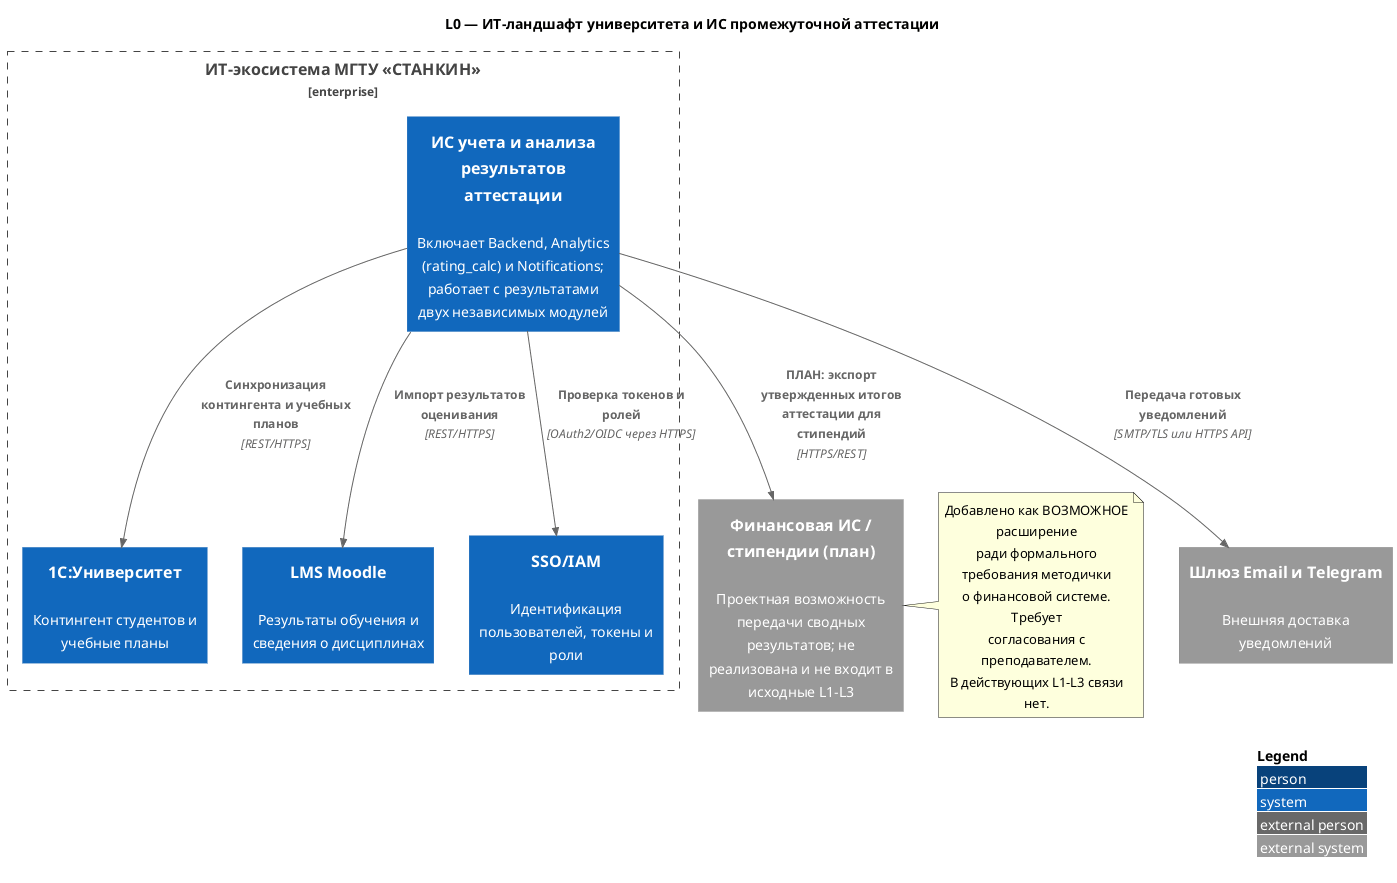

The diagram above was rendered by PlantUML. Its source (embedded in the PNG):
@startuml
!include ../../vendor/C4-PlantUML/C4_Context.puml
LAYOUT_WITH_LEGEND()
title L0 — ИТ-ландшафт университета и ИС промежуточной аттестации

Enterprise_Boundary(stankin_it, "ИТ-экосистема МГТУ «СТАНКИН»") {
  System(assessment_system, "ИС учета и анализа результатов аттестации", "Включает Backend, Analytics (rating_calc) и Notifications; работает с результатами двух независимых модулей")
  System(university_1c, "1С:Университет", "Контингент студентов и учебные планы")
  System(lms, "LMS Moodle", "Результаты обучения и сведения о дисциплинах")
  System(iam, "SSO/IAM", "Идентификация пользователей, токены и роли")
}
System_Ext(notification_gateway, "Шлюз Email и Telegram", "Внешняя доставка уведомлений")
System_Ext(finance_scholarship, "Финансовая ИС / стипендии (план)", "Проектная возможность передачи сводных результатов; не реализована и не входит в исходные L1-L3")

Rel(assessment_system, university_1c, "Синхронизация контингента и учебных планов", "REST/HTTPS")
Rel(assessment_system, lms, "Импорт результатов оценивания", "REST/HTTPS")
Rel(assessment_system, iam, "Проверка токенов и ролей", "OAuth2/OIDC через HTTPS")
Rel(assessment_system, notification_gateway, "Передача готовых уведомлений", "SMTP/TLS или HTTPS API")
Rel(assessment_system, finance_scholarship, "ПЛАН: экспорт утвержденных итогов аттестации для стипендий", "HTTPS/REST")
note right of finance_scholarship
  Добавлено как ВОЗМОЖНОЕ расширение
  ради формального требования методички
  о финансовой системе. Требует
  согласования с преподавателем.
  В действующих L1-L3 связи нет.
end note
@enduml